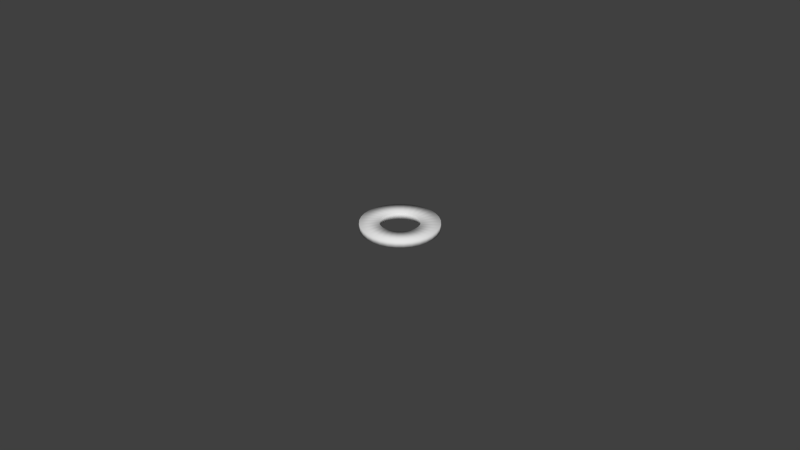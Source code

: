 # Source: GiantWasher.blend  (saved by Blender 2.76.0; exported with 4.5.12 LTS)
import bpy
from mathutils import Matrix  # noqa: F401  (used for matrix-valued properties, if any)

bpy.ops.wm.read_factory_settings(use_empty=True)
scene = bpy.context.scene
scene.name = 'Scene'

# ---- collections
col_collection_1 = bpy.data.collections.new('Collection 1'); scene.collection.children.link(col_collection_1)

# ---- world
world_world = bpy.data.worlds.new('World'); scene.world = world_world
world_world.color = (0.05088, 0.05088, 0.05088)
world_world.use_sun_shadow = False
world_world.sun_shadow_jitter_overblur = 0.0
world_world.cycles.sampling_method = 'MANUAL'
world_world.cycles.sample_map_resolution = 256

# ---- meshes
me_torus = bpy.data.meshes.new('Torus')
me_torus.from_pydata([(0.0, 0.012, -0.001), (0.0, 0.012, 0.001), (0.002341, 0.01177, -0.001), (0.002341, 0.01177, 0.001), (0.004592, 0.01109, -0.001), (0.004592, 0.01109, 0.001), (0.006667, 0.009978, -0.001), (0.006667, 0.009978, 0.001), (0.008485, 0.008485, -0.001), (0.008485, 0.008485, 0.001), (0.009978, 0.006667, -0.001), (0.009978, 0.006667, 0.001), (0.01109, 0.004592, -0.001), (0.01109, 0.004592, 0.001), (0.01177, 0.002341, -0.001), (0.01177, 0.002341, 0.001), (0.012, 9.06e-10, -0.001), (0.012, 9.06e-10, 0.001), (0.01177, -0.002341, -0.001), (0.01177, -0.002341, 0.001), (0.01109, -0.004592, -0.001), (0.01109, -0.004592, 0.001), (0.009978, -0.006667, -0.001), (0.009978, -0.006667, 0.001), (0.008485, -0.008485, -0.001), (0.008485, -0.008485, 0.001), (0.006667, -0.009978, -0.001), (0.006667, -0.009978, 0.001), (0.004592, -0.01109, -0.001), (0.004592, -0.01109, 0.001), (0.002341, -0.01177, -0.001), (0.002341, -0.01177, 0.001), (-3.91e-09, -0.012, -0.001), (-3.91e-09, -0.012, 0.001), (-0.002341, -0.01177, -0.001), (-0.002341, -0.01177, 0.001), (-0.004592, -0.01109, -0.001), (-0.004592, -0.01109, 0.001), (-0.006667, -0.009978, -0.001), (-0.006667, -0.009978, 0.001), (-0.008485, -0.008485, -0.001), (-0.008485, -0.008485, 0.001), (-0.009978, -0.006667, -0.001), (-0.009978, -0.006667, 0.001), (-0.01109, -0.004592, -0.001), (-0.01109, -0.004592, 0.001), (-0.01177, -0.002341, -0.001), (-0.01177, -0.002341, 0.001), (-0.012, 1.159e-08, -0.001), (-0.012, 1.159e-08, 0.001), (-0.01177, 0.002341, -0.001), (-0.01177, 0.002341, 0.001), (-0.01109, 0.004592, -0.001), (-0.01109, 0.004592, 0.001), (-0.009978, 0.006667, -0.001), (-0.009978, 0.006667, 0.001), (-0.008485, 0.008485, -0.001), (-0.008485, 0.008485, 0.001), (-0.006667, 0.009978, -0.001), (-0.006667, 0.009978, 0.001), (-0.004592, 0.01109, -0.001), (-0.004592, 0.01109, 0.001), (-0.002341, 0.01177, -0.001), (-0.002341, 0.01177, 0.001), (3.431e-10, 0.006075, -0.001), (3.431e-10, 0.006075, 0.001), (0.001185, 0.005958, -0.001), (0.001185, 0.005958, 0.001), (0.002325, 0.005613, -0.001), (0.002325, 0.005613, 0.001), (0.003375, 0.005051, -0.001), (0.003375, 0.005051, 0.001), (0.004296, 0.004296, -0.001), (0.004296, 0.004296, 0.001), (0.005051, 0.003375, -0.001), (0.005051, 0.003375, 0.001), (0.005613, 0.002325, -0.001), (0.005613, 0.002325, 0.001), (0.005958, 0.001185, -0.001), (0.005958, 0.001185, 0.001), (0.006075, 1.358e-09, -0.001), (0.006075, 1.358e-09, 0.001), (0.005958, -0.001185, -0.001), (0.005958, -0.001185, 0.001), (0.005613, -0.002325, -0.001), (0.005613, -0.002325, 0.001), (0.005051, -0.003375, -0.001), (0.005051, -0.003375, 0.001), (0.004296, -0.004296, -0.001), (0.004296, -0.004296, 0.001), (0.003375, -0.005051, -0.001), (0.003375, -0.005051, 0.001), (0.002325, -0.005613, -0.001), (0.002325, -0.005613, 0.001), (0.001185, -0.005958, -0.001), (0.001185, -0.005958, 0.001), (-1.636e-09, -0.006075, -0.001), (-1.636e-09, -0.006075, 0.001), (-0.001185, -0.005958, -0.001), (-0.001185, -0.005958, 0.001), (-0.002325, -0.005613, -0.001), (-0.002325, -0.005613, 0.001), (-0.003375, -0.005051, -0.001), (-0.003375, -0.005051, 0.001), (-0.004296, -0.004296, -0.001), (-0.004296, -0.004296, 0.001), (-0.005051, -0.003375, -0.001), (-0.005051, -0.003375, 0.001), (-0.005613, -0.002325, -0.001), (-0.005613, -0.002325, 0.001), (-0.005958, -0.001185, -0.001), (-0.005958, -0.001185, 0.001), (-0.006075, 6.765e-09, -0.001), (-0.006075, 6.765e-09, 0.001), (-0.005958, 0.001185, -0.001), (-0.005958, 0.001185, 0.001), (-0.005613, 0.002325, -0.001), (-0.005613, 0.002325, 0.001), (-0.005051, 0.003375, -0.001), (-0.005051, 0.003375, 0.001), (-0.004296, 0.004296, -0.001), (-0.004296, 0.004296, 0.001), (-0.003375, 0.005051, -0.001), (-0.003375, 0.005051, 0.001), (-0.002325, 0.005613, -0.001), (-0.002325, 0.005613, 0.001), (-0.001185, 0.005958, -0.001), (-0.001185, 0.005958, 0.001)], [], [(0, 1, 3, 2), (2, 3, 5, 4), (4, 5, 7, 6), (6, 7, 9, 8), (8, 9, 11, 10), (10, 11, 13, 12), (12, 13, 15, 14), (14, 15, 17, 16), (16, 17, 19, 18), (18, 19, 21, 20), (20, 21, 23, 22), (22, 23, 25, 24), (24, 25, 27, 26), (26, 27, 29, 28), (28, 29, 31, 30), (30, 31, 33, 32), (32, 33, 35, 34), (34, 35, 37, 36), (36, 37, 39, 38), (38, 39, 41, 40), (40, 41, 43, 42), (42, 43, 45, 44), (44, 45, 47, 46), (46, 47, 49, 48), (48, 49, 51, 50), (50, 51, 53, 52), (52, 53, 55, 54), (54, 55, 57, 56), (56, 57, 59, 58), (58, 59, 61, 60), (62, 63, 1, 0), (60, 61, 63, 62), (4, 68, 66, 2), (1, 65, 67, 3), (64, 66, 67, 65), (2, 66, 64, 0), (63, 127, 65, 1), (66, 68, 69, 67), (8, 72, 70, 6), (61, 125, 127, 63), (68, 70, 71, 69), (10, 74, 72, 8), (59, 123, 125, 61), (70, 72, 73, 71), (12, 76, 74, 10), (57, 121, 123, 59), (72, 74, 75, 73), (14, 78, 76, 12), (55, 119, 121, 57), (74, 76, 77, 75), (16, 80, 78, 14), (53, 117, 119, 55), (76, 78, 79, 77), (18, 82, 80, 16), (51, 115, 117, 53), (78, 80, 81, 79), (20, 84, 82, 18), (49, 113, 115, 51), (80, 82, 83, 81), (22, 86, 84, 20), (47, 111, 113, 49), (82, 84, 85, 83), (24, 88, 86, 22), (45, 109, 111, 47), (84, 86, 87, 85), (26, 90, 88, 24), (43, 107, 109, 45), (86, 88, 89, 87), (28, 92, 90, 26), (41, 105, 107, 43), (88, 90, 91, 89), (30, 94, 92, 28), (39, 103, 105, 41), (90, 92, 93, 91), (32, 96, 94, 30), (37, 101, 103, 39), (92, 94, 95, 93), (34, 98, 96, 32), (35, 99, 101, 37), (94, 96, 97, 95), (36, 100, 98, 34), (33, 97, 99, 35), (96, 98, 99, 97), (38, 102, 100, 36), (31, 95, 97, 33), (98, 100, 101, 99), (40, 104, 102, 38), (29, 93, 95, 31), (100, 102, 103, 101), (42, 106, 104, 40), (27, 91, 93, 29), (102, 104, 105, 103), (44, 108, 106, 42), (25, 89, 91, 27), (104, 106, 107, 105), (46, 110, 108, 44), (23, 87, 89, 25), (106, 108, 109, 107), (48, 112, 110, 46), (21, 85, 87, 23), (108, 110, 111, 109), (50, 114, 112, 48), (19, 83, 85, 21), (110, 112, 113, 111), (52, 116, 114, 50), (17, 81, 83, 19), (112, 114, 115, 113), (54, 118, 116, 52), (15, 79, 81, 17), (114, 116, 117, 115), (56, 120, 118, 54), (13, 77, 79, 15), (116, 118, 119, 117), (58, 122, 120, 56), (11, 75, 77, 13), (118, 120, 121, 119), (60, 124, 122, 58), (9, 73, 75, 11), (120, 122, 123, 121), (62, 126, 124, 60), (7, 71, 73, 9), (122, 124, 125, 123), (5, 69, 71, 7), (126, 64, 65, 127), (124, 126, 127, 125), (6, 70, 68, 4), (0, 64, 126, 62), (3, 67, 69, 5)])
me_torus.polygons.foreach_set('use_smooth', [True] * 128)
me_torus.use_remesh_preserve_volume = False
me_torus.use_remesh_preserve_attributes = False
me_torus.use_mirror_vertex_groups = False
me_torus.update()

# ---- objects
ob_torus = bpy.data.objects.new('Torus', me_torus)

# ---- transforms, parenting, visibility, modifiers, constraints
ob_torus.location = (0.0, 0.0, 0.0)
ob_torus.lineart.crease_threshold = 0.0

# ---- collection membership
col_collection_1.objects.link(ob_torus)

# ---- scene / render settings (as saved in the file)
scene.frame_start = 1; scene.frame_end = 250; scene.frame_set(1)
scene.render.engine = 'BLENDER_EEVEE_NEXT'
scene.render.resolution_percentage = 50
scene.render.dither_intensity = 0.0
scene.cycles.use_denoising = False
scene.cycles.samples = 10
scene.cycles.sampling_pattern = 'TABULATED_SOBOL'
scene.cycles.light_sampling_threshold = 0.0
scene.cycles.use_adaptive_sampling = False
scene.cycles.use_light_tree = False
scene.cycles.blur_glossy = 0.0
scene.cycles.pixel_filter_type = 'GAUSSIAN'
scene.cycles.sample_clamp_indirect = 0.0
scene.view_settings.view_transform = 'Standard'
bpy.context.view_layer.update()

# ---- added for rendering (the .blend has no active camera and no usable light): camera, sun
cam_auto = bpy.data.cameras.new('AutoCamera')
cam_auto.lens = 50.0
cam_auto.sensor_width = 36.0
cam_auto.clip_end = 1000.0
ob_auto_camera = bpy.data.objects.new('AutoCamera', cam_auto)
scene.collection.objects.link(ob_auto_camera)
ob_auto_camera.location = (0.185045, -0.222054, 0.148036)
ob_auto_camera.rotation_euler = (1.09748, -7.21219e-08, 0.694738)
scene.camera = ob_auto_camera
light_auto_sun = bpy.data.lights.new('AutoSun', 'SUN')
light_auto_sun.energy = 3.0
light_auto_sun.angle = 0.0523599
ob_auto_sun = bpy.data.objects.new('AutoSun', light_auto_sun)
scene.collection.objects.link(ob_auto_sun)
ob_auto_sun.rotation_euler = (0.872665, 0.174533, 0.523599)
bpy.context.view_layer.update()
